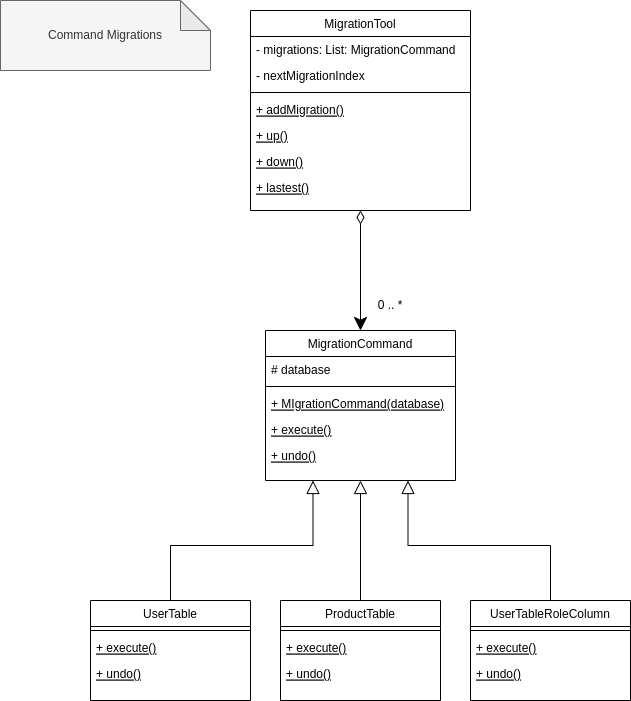

The diagram above was exported from draw.io. Its source (the exported page's mxGraphModel, read from the mxfile embedded in the PNG):
<mxGraphModel dx="1422" dy="706" grid="1" gridSize="10" guides="1" tooltips="1" connect="1" arrows="1" fold="1" page="1" pageScale="1" pageWidth="827" pageHeight="1169" math="0" shadow="0">
  <root>
    <mxCell id="0" />
    <mxCell id="1" parent="0" />
    <mxCell id="GLPU0GbrfNmGat3ffj02-1" value="Command Migrations" style="shape=note;whiteSpace=wrap;html=1;backgroundOutline=1;darkOpacity=0.05;fillColor=#f5f5f5;fontColor=#333333;strokeColor=#666666;" vertex="1" parent="1">
      <mxGeometry x="60" y="40" width="210" height="70" as="geometry" />
    </mxCell>
    <mxCell id="GLPU0GbrfNmGat3ffj02-32" style="edgeStyle=orthogonalEdgeStyle;rounded=0;orthogonalLoop=1;jettySize=auto;html=1;exitX=0.5;exitY=1;exitDx=0;exitDy=0;entryX=0.5;entryY=0;entryDx=0;entryDy=0;startArrow=diamondThin;startFill=0;endArrow=classic;endFill=1;startSize=11;endSize=11;" edge="1" parent="1" source="GLPU0GbrfNmGat3ffj02-2" target="GLPU0GbrfNmGat3ffj02-6">
      <mxGeometry relative="1" as="geometry" />
    </mxCell>
    <mxCell id="GLPU0GbrfNmGat3ffj02-2" value="MigrationTool" style="swimlane;fontStyle=0;align=center;verticalAlign=top;childLayout=stackLayout;horizontal=1;startSize=26;horizontalStack=0;resizeParent=1;resizeLast=0;collapsible=1;marginBottom=0;rounded=0;shadow=0;strokeWidth=1;" vertex="1" parent="1">
      <mxGeometry x="310" y="50" width="220" height="200" as="geometry">
        <mxRectangle x="130" y="380" width="160" height="26" as="alternateBounds" />
      </mxGeometry>
    </mxCell>
    <mxCell id="GLPU0GbrfNmGat3ffj02-3" value="- migrations: List: MigrationCommand" style="text;align=left;verticalAlign=top;spacingLeft=4;spacingRight=4;overflow=hidden;rotatable=0;points=[[0,0.5],[1,0.5]];portConstraint=eastwest;rounded=0;shadow=0;html=0;" vertex="1" parent="GLPU0GbrfNmGat3ffj02-2">
      <mxGeometry y="26" width="220" height="26" as="geometry" />
    </mxCell>
    <mxCell id="GLPU0GbrfNmGat3ffj02-25" value="- nextMigrationIndex" style="text;align=left;verticalAlign=top;spacingLeft=4;spacingRight=4;overflow=hidden;rotatable=0;points=[[0,0.5],[1,0.5]];portConstraint=eastwest;rounded=0;shadow=0;html=0;" vertex="1" parent="GLPU0GbrfNmGat3ffj02-2">
      <mxGeometry y="52" width="220" height="26" as="geometry" />
    </mxCell>
    <mxCell id="GLPU0GbrfNmGat3ffj02-4" value="" style="line;html=1;strokeWidth=1;align=left;verticalAlign=middle;spacingTop=-1;spacingLeft=3;spacingRight=3;rotatable=0;labelPosition=right;points=[];portConstraint=eastwest;" vertex="1" parent="GLPU0GbrfNmGat3ffj02-2">
      <mxGeometry y="78" width="220" height="8" as="geometry" />
    </mxCell>
    <mxCell id="GLPU0GbrfNmGat3ffj02-5" value="+ addMigration()" style="text;align=left;verticalAlign=top;spacingLeft=4;spacingRight=4;overflow=hidden;rotatable=0;points=[[0,0.5],[1,0.5]];portConstraint=eastwest;fontStyle=4" vertex="1" parent="GLPU0GbrfNmGat3ffj02-2">
      <mxGeometry y="86" width="220" height="26" as="geometry" />
    </mxCell>
    <mxCell id="GLPU0GbrfNmGat3ffj02-26" value="+ up()" style="text;align=left;verticalAlign=top;spacingLeft=4;spacingRight=4;overflow=hidden;rotatable=0;points=[[0,0.5],[1,0.5]];portConstraint=eastwest;fontStyle=4" vertex="1" parent="GLPU0GbrfNmGat3ffj02-2">
      <mxGeometry y="112" width="220" height="26" as="geometry" />
    </mxCell>
    <mxCell id="GLPU0GbrfNmGat3ffj02-27" value="+ down()" style="text;align=left;verticalAlign=top;spacingLeft=4;spacingRight=4;overflow=hidden;rotatable=0;points=[[0,0.5],[1,0.5]];portConstraint=eastwest;fontStyle=4" vertex="1" parent="GLPU0GbrfNmGat3ffj02-2">
      <mxGeometry y="138" width="220" height="26" as="geometry" />
    </mxCell>
    <mxCell id="GLPU0GbrfNmGat3ffj02-28" value="+ lastest()" style="text;align=left;verticalAlign=top;spacingLeft=4;spacingRight=4;overflow=hidden;rotatable=0;points=[[0,0.5],[1,0.5]];portConstraint=eastwest;fontStyle=4" vertex="1" parent="GLPU0GbrfNmGat3ffj02-2">
      <mxGeometry y="164" width="220" height="26" as="geometry" />
    </mxCell>
    <mxCell id="GLPU0GbrfNmGat3ffj02-6" value="MigrationCommand" style="swimlane;fontStyle=0;align=center;verticalAlign=top;childLayout=stackLayout;horizontal=1;startSize=26;horizontalStack=0;resizeParent=1;resizeLast=0;collapsible=1;marginBottom=0;rounded=0;shadow=0;strokeWidth=1;" vertex="1" parent="1">
      <mxGeometry x="325" y="370" width="190" height="150" as="geometry">
        <mxRectangle x="130" y="380" width="160" height="26" as="alternateBounds" />
      </mxGeometry>
    </mxCell>
    <mxCell id="GLPU0GbrfNmGat3ffj02-7" value="# database" style="text;align=left;verticalAlign=top;spacingLeft=4;spacingRight=4;overflow=hidden;rotatable=0;points=[[0,0.5],[1,0.5]];portConstraint=eastwest;rounded=0;shadow=0;html=0;" vertex="1" parent="GLPU0GbrfNmGat3ffj02-6">
      <mxGeometry y="26" width="190" height="26" as="geometry" />
    </mxCell>
    <mxCell id="GLPU0GbrfNmGat3ffj02-8" value="" style="line;html=1;strokeWidth=1;align=left;verticalAlign=middle;spacingTop=-1;spacingLeft=3;spacingRight=3;rotatable=0;labelPosition=right;points=[];portConstraint=eastwest;" vertex="1" parent="GLPU0GbrfNmGat3ffj02-6">
      <mxGeometry y="52" width="190" height="8" as="geometry" />
    </mxCell>
    <mxCell id="GLPU0GbrfNmGat3ffj02-9" value="+ MIgrationCommand(database)" style="text;align=left;verticalAlign=top;spacingLeft=4;spacingRight=4;overflow=hidden;rotatable=0;points=[[0,0.5],[1,0.5]];portConstraint=eastwest;fontStyle=4" vertex="1" parent="GLPU0GbrfNmGat3ffj02-6">
      <mxGeometry y="60" width="190" height="26" as="geometry" />
    </mxCell>
    <mxCell id="GLPU0GbrfNmGat3ffj02-23" value="+ execute()" style="text;align=left;verticalAlign=top;spacingLeft=4;spacingRight=4;overflow=hidden;rotatable=0;points=[[0,0.5],[1,0.5]];portConstraint=eastwest;fontStyle=4" vertex="1" parent="GLPU0GbrfNmGat3ffj02-6">
      <mxGeometry y="86" width="190" height="26" as="geometry" />
    </mxCell>
    <mxCell id="GLPU0GbrfNmGat3ffj02-24" value="+ undo()" style="text;align=left;verticalAlign=top;spacingLeft=4;spacingRight=4;overflow=hidden;rotatable=0;points=[[0,0.5],[1,0.5]];portConstraint=eastwest;fontStyle=4" vertex="1" parent="GLPU0GbrfNmGat3ffj02-6">
      <mxGeometry y="112" width="190" height="26" as="geometry" />
    </mxCell>
    <mxCell id="GLPU0GbrfNmGat3ffj02-29" style="edgeStyle=orthogonalEdgeStyle;rounded=0;orthogonalLoop=1;jettySize=auto;html=1;exitX=0.5;exitY=0;exitDx=0;exitDy=0;entryX=0.25;entryY=1;entryDx=0;entryDy=0;startArrow=none;startFill=0;endArrow=block;endFill=0;startSize=11;endSize=11;" edge="1" parent="1" source="GLPU0GbrfNmGat3ffj02-10" target="GLPU0GbrfNmGat3ffj02-6">
      <mxGeometry relative="1" as="geometry" />
    </mxCell>
    <mxCell id="GLPU0GbrfNmGat3ffj02-10" value="UserTable" style="swimlane;fontStyle=0;align=center;verticalAlign=top;childLayout=stackLayout;horizontal=1;startSize=26;horizontalStack=0;resizeParent=1;resizeLast=0;collapsible=1;marginBottom=0;rounded=0;shadow=0;strokeWidth=1;" vertex="1" parent="1">
      <mxGeometry x="150" y="640" width="160" height="100" as="geometry">
        <mxRectangle x="130" y="380" width="160" height="26" as="alternateBounds" />
      </mxGeometry>
    </mxCell>
    <mxCell id="GLPU0GbrfNmGat3ffj02-12" value="" style="line;html=1;strokeWidth=1;align=left;verticalAlign=middle;spacingTop=-1;spacingLeft=3;spacingRight=3;rotatable=0;labelPosition=right;points=[];portConstraint=eastwest;" vertex="1" parent="GLPU0GbrfNmGat3ffj02-10">
      <mxGeometry y="26" width="160" height="8" as="geometry" />
    </mxCell>
    <mxCell id="GLPU0GbrfNmGat3ffj02-13" value="+ execute()" style="text;align=left;verticalAlign=top;spacingLeft=4;spacingRight=4;overflow=hidden;rotatable=0;points=[[0,0.5],[1,0.5]];portConstraint=eastwest;fontStyle=4" vertex="1" parent="GLPU0GbrfNmGat3ffj02-10">
      <mxGeometry y="34" width="160" height="26" as="geometry" />
    </mxCell>
    <mxCell id="GLPU0GbrfNmGat3ffj02-14" value="+ undo()" style="text;align=left;verticalAlign=top;spacingLeft=4;spacingRight=4;overflow=hidden;rotatable=0;points=[[0,0.5],[1,0.5]];portConstraint=eastwest;fontStyle=4" vertex="1" parent="GLPU0GbrfNmGat3ffj02-10">
      <mxGeometry y="60" width="160" height="26" as="geometry" />
    </mxCell>
    <mxCell id="GLPU0GbrfNmGat3ffj02-30" style="edgeStyle=orthogonalEdgeStyle;rounded=0;orthogonalLoop=1;jettySize=auto;html=1;exitX=0.5;exitY=0;exitDx=0;exitDy=0;entryX=0.5;entryY=1;entryDx=0;entryDy=0;startArrow=none;startFill=0;endArrow=block;endFill=0;startSize=11;endSize=11;" edge="1" parent="1" source="GLPU0GbrfNmGat3ffj02-15" target="GLPU0GbrfNmGat3ffj02-6">
      <mxGeometry relative="1" as="geometry" />
    </mxCell>
    <mxCell id="GLPU0GbrfNmGat3ffj02-15" value="ProductTable" style="swimlane;fontStyle=0;align=center;verticalAlign=top;childLayout=stackLayout;horizontal=1;startSize=26;horizontalStack=0;resizeParent=1;resizeLast=0;collapsible=1;marginBottom=0;rounded=0;shadow=0;strokeWidth=1;" vertex="1" parent="1">
      <mxGeometry x="340" y="640" width="160" height="100" as="geometry">
        <mxRectangle x="130" y="380" width="160" height="26" as="alternateBounds" />
      </mxGeometry>
    </mxCell>
    <mxCell id="GLPU0GbrfNmGat3ffj02-16" value="" style="line;html=1;strokeWidth=1;align=left;verticalAlign=middle;spacingTop=-1;spacingLeft=3;spacingRight=3;rotatable=0;labelPosition=right;points=[];portConstraint=eastwest;" vertex="1" parent="GLPU0GbrfNmGat3ffj02-15">
      <mxGeometry y="26" width="160" height="8" as="geometry" />
    </mxCell>
    <mxCell id="GLPU0GbrfNmGat3ffj02-17" value="+ execute()" style="text;align=left;verticalAlign=top;spacingLeft=4;spacingRight=4;overflow=hidden;rotatable=0;points=[[0,0.5],[1,0.5]];portConstraint=eastwest;fontStyle=4" vertex="1" parent="GLPU0GbrfNmGat3ffj02-15">
      <mxGeometry y="34" width="160" height="26" as="geometry" />
    </mxCell>
    <mxCell id="GLPU0GbrfNmGat3ffj02-18" value="+ undo()" style="text;align=left;verticalAlign=top;spacingLeft=4;spacingRight=4;overflow=hidden;rotatable=0;points=[[0,0.5],[1,0.5]];portConstraint=eastwest;fontStyle=4" vertex="1" parent="GLPU0GbrfNmGat3ffj02-15">
      <mxGeometry y="60" width="160" height="26" as="geometry" />
    </mxCell>
    <mxCell id="GLPU0GbrfNmGat3ffj02-31" style="edgeStyle=orthogonalEdgeStyle;rounded=0;orthogonalLoop=1;jettySize=auto;html=1;exitX=0.5;exitY=0;exitDx=0;exitDy=0;entryX=0.75;entryY=1;entryDx=0;entryDy=0;startArrow=none;startFill=0;endArrow=block;endFill=0;startSize=11;endSize=11;" edge="1" parent="1" source="GLPU0GbrfNmGat3ffj02-19" target="GLPU0GbrfNmGat3ffj02-6">
      <mxGeometry relative="1" as="geometry" />
    </mxCell>
    <mxCell id="GLPU0GbrfNmGat3ffj02-19" value="UserTableRoleColumn" style="swimlane;fontStyle=0;align=center;verticalAlign=top;childLayout=stackLayout;horizontal=1;startSize=26;horizontalStack=0;resizeParent=1;resizeLast=0;collapsible=1;marginBottom=0;rounded=0;shadow=0;strokeWidth=1;" vertex="1" parent="1">
      <mxGeometry x="530" y="640" width="160" height="100" as="geometry">
        <mxRectangle x="130" y="380" width="160" height="26" as="alternateBounds" />
      </mxGeometry>
    </mxCell>
    <mxCell id="GLPU0GbrfNmGat3ffj02-20" value="" style="line;html=1;strokeWidth=1;align=left;verticalAlign=middle;spacingTop=-1;spacingLeft=3;spacingRight=3;rotatable=0;labelPosition=right;points=[];portConstraint=eastwest;" vertex="1" parent="GLPU0GbrfNmGat3ffj02-19">
      <mxGeometry y="26" width="160" height="8" as="geometry" />
    </mxCell>
    <mxCell id="GLPU0GbrfNmGat3ffj02-21" value="+ execute()" style="text;align=left;verticalAlign=top;spacingLeft=4;spacingRight=4;overflow=hidden;rotatable=0;points=[[0,0.5],[1,0.5]];portConstraint=eastwest;fontStyle=4" vertex="1" parent="GLPU0GbrfNmGat3ffj02-19">
      <mxGeometry y="34" width="160" height="26" as="geometry" />
    </mxCell>
    <mxCell id="GLPU0GbrfNmGat3ffj02-22" value="+ undo()" style="text;align=left;verticalAlign=top;spacingLeft=4;spacingRight=4;overflow=hidden;rotatable=0;points=[[0,0.5],[1,0.5]];portConstraint=eastwest;fontStyle=4" vertex="1" parent="GLPU0GbrfNmGat3ffj02-19">
      <mxGeometry y="60" width="160" height="26" as="geometry" />
    </mxCell>
    <mxCell id="GLPU0GbrfNmGat3ffj02-33" value="0 .. *" style="text;html=1;strokeColor=none;fillColor=none;align=center;verticalAlign=middle;whiteSpace=wrap;rounded=0;" vertex="1" parent="1">
      <mxGeometry x="420" y="330" width="60" height="30" as="geometry" />
    </mxCell>
  </root>
</mxGraphModel>